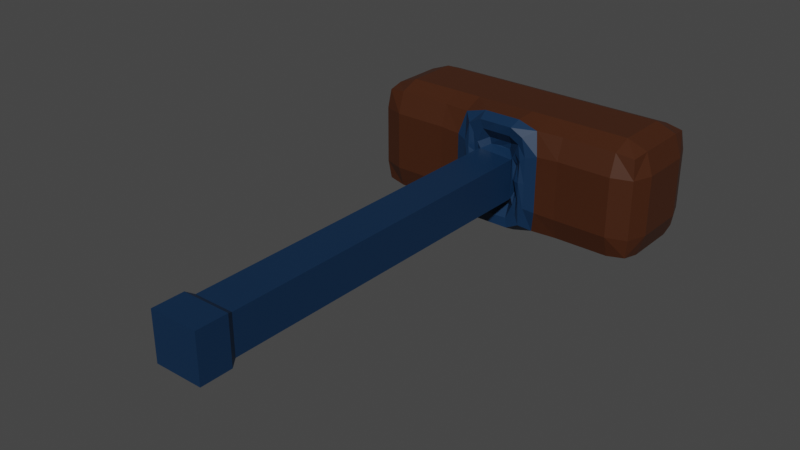 # Source: Hammer.blend  (saved by Blender 2.92.15; exported with 4.5.12 LTS)
import bpy
from mathutils import Matrix  # noqa: F401  (used for matrix-valued properties, if any)

bpy.ops.wm.read_factory_settings(use_empty=True)
scene = bpy.context.scene
scene.name = 'Scene'

# ---- materials (node trees are filled in below, after node groups)
mat_blade = bpy.data.materials.new('Blade')
mat_blade.use_transparent_shadow = False
mat_crossguard = bpy.data.materials.new('Crossguard')
mat_crossguard.use_transparent_shadow = False
mat_grip = bpy.data.materials.new('Grip')
mat_grip.use_transparent_shadow = False

# ---- material node trees
mat_blade.use_nodes = True; mat_blade.node_tree.nodes.clear()
_N = mat_blade.node_tree.nodes; _L = mat_blade.node_tree.links
n0 = _N.new('ShaderNodeBsdfPrincipled'); n0.name = 'Principled BSDF'; n0.location = (10, 300)
n0.distribution = 'GGX'
n0.subsurface_method = 'BURLEY'
n0.inputs[0].default_value = (1.0, 1.0, 1.0, 1.0)
n0.inputs[1].default_value = 1.0
n0.inputs[2].default_value = 0.1931
n0.inputs[3].default_value = 1.45
n0.inputs[13].default_value = 0.302
n0.inputs[27].default_value = (0.0, 0.0, 0.0, 1.0)
n0.inputs[28].default_value = 1.0
n1 = _N.new('ShaderNodeOutputMaterial'); n1.name = 'Material Output'; n1.location = (300, 300)
_L.new(n0.outputs[0], n1.inputs[0])
n1.is_active_output = True
mat_crossguard.use_nodes = True; mat_crossguard.node_tree.nodes.clear()
_N = mat_crossguard.node_tree.nodes; _L = mat_crossguard.node_tree.links
n0 = _N.new('ShaderNodeBsdfPrincipled'); n0.name = 'Principled BSDF'; n0.location = (10, 300)
n0.distribution = 'GGX'
n0.subsurface_method = 'BURLEY'
n0.inputs[0].default_value = (0.05497, 0.01476, 0.003505, 1.0)
n0.inputs[3].default_value = 1.45
n0.inputs[27].default_value = (0.0, 0.0, 0.0, 1.0)
n0.inputs[28].default_value = 1.0
n1 = _N.new('ShaderNodeOutputMaterial'); n1.name = 'Material Output'; n1.location = (300, 300)
_L.new(n0.outputs[0], n1.inputs[0])
n1.is_active_output = True
mat_grip.use_nodes = True; mat_grip.node_tree.nodes.clear()
_N = mat_grip.node_tree.nodes; _L = mat_grip.node_tree.links
n0 = _N.new('ShaderNodeBsdfPrincipled'); n0.name = 'Principled BSDF'; n0.location = (10, 300)
n0.distribution = 'GGX'
n0.subsurface_method = 'BURLEY'
n0.inputs[0].default_value = (0.00241, 0.02423, 0.06681, 1.0)
n0.inputs[3].default_value = 1.45
n0.inputs[27].default_value = (0.0, 0.0, 0.0, 1.0)
n0.inputs[28].default_value = 1.0
n1 = _N.new('ShaderNodeOutputMaterial'); n1.name = 'Material Output'; n1.location = (300, 300)
_L.new(n0.outputs[0], n1.inputs[0])
n1.is_active_output = True

# ---- world
world_world = bpy.data.worlds.new('World'); scene.world = world_world
world_world.use_nodes = True; world_world.node_tree.nodes.clear()
_N = world_world.node_tree.nodes; _L = world_world.node_tree.links
n0 = _N.new('ShaderNodeOutputWorld'); n0.name = 'World Output'; n0.location = (300, 300)
n1 = _N.new('ShaderNodeBackground'); n1.name = 'Background'; n1.location = (10, 300)
n1.inputs[0].default_value = (0.05088, 0.05088, 0.05088, 1.0)
_L.new(n1.outputs[0], n0.inputs[0])
n0.is_active_output = True
world_world.color = (0.05088, 0.05088, 0.05088)
world_world.use_sun_shadow = False
world_world.sun_shadow_jitter_overblur = 0.0

# ---- meshes
me_cube_002 = bpy.data.meshes.new('Cube.002')
me_cube_002.from_pydata([(-0.0186, -0.1314, 0.0186), (-0.0186, -0.1314, -0.0186), (0.0186, -0.1314, 0.0186), (0.0186, -0.1314, -0.0186), (-0.0314, 0.1571, 0.04047), (-0.0314, 0.1571, -0.04047), (0.0314, 0.1571, -0.04047), (0.0314, 0.1571, 0.04047), (-0.03251, 0.2318, 0.04047), (-0.03251, 0.2318, -0.04047), (0.03251, 0.2318, -0.04047), (0.03251, 0.2318, 0.04047), (0.1089, 0.23, -0.03846), (0.1089, 0.1607, -0.03846), (0.1089, 0.23, 0.03846), (0.1089, 0.1607, 0.03846), (-0.1089, 0.23, -0.03846), (-0.1089, 0.1607, -0.03846), (-0.1089, 0.1607, 0.03846), (-0.1089, 0.23, 0.03846), (-0.0186, -0.1558, -0.0186), (-0.0186, -0.1558, 0.0186), (0.0186, -0.1558, -0.0186), (0.0186, -0.1558, 0.0186), (0.01449, 0.1525, 0.01614), (-0.01449, 0.1525, 0.01614), (0.01449, 0.1525, -0.01614), (-0.01449, 0.1525, -0.01614), (-0.0155, -0.126, -0.0155), (-0.0155, -0.126, 0.0155), (0.0155, -0.126, -0.0155), (0.0155, -0.126, 0.0155), (0.0155, 0.1494, 0.01614), (-0.0155, 0.1494, 0.01614), (0.0155, 0.1494, -0.01614), (-0.0155, 0.1494, -0.01614), (-0.03251, 0.1954, -0.0465), (0.03251, 0.1954, -0.0465), (0.03251, 0.1954, 0.0465), (0.0, 0.158, 0.04499), (0.03552, 0.1525, -1.143e-09), (0.0, 0.158, -0.04499), (-0.03552, 0.1525, 9.264e-10), (-0.03251, 0.1954, 0.0465), (0.0, 0.2318, 0.04047), (0.03251, 0.2372, -9.343e-09), (0.0, 0.2318, -0.04047), (-0.03251, 0.2372, -7.455e-09), (0.1107, 0.1954, -0.04047), (0.1107, 0.1954, 0.04047), (0.1107, 0.1589, -1.505e-09), (0.1107, 0.2318, -8.8e-09), (0.07363, 0.1589, -0.04047), (0.07363, 0.1589, 0.04047), (0.07363, 0.2318, 0.04047), (0.07363, 0.2318, -0.04047), (-0.1107, 0.1954, -0.04047), (-0.1107, 0.1589, 2.015e-10), (-0.1107, 0.1954, 0.04047), (-0.1107, 0.2318, -7.093e-09), (-0.07363, 0.1589, 0.04047), (-0.07363, 0.1589, -0.04047), (-0.07363, 0.2318, -0.04047), (-0.07363, 0.2318, 0.04047), (0.0, 0.1582, 0.02038), (0.01684, 0.1505, 5.414e-10), (0.0, 0.1582, -0.02038), (-0.01684, 0.1505, 1.376e-09), (-0.02023, 0.1507, 0.02884), (0.02023, 0.1507, 0.02884), (0.02023, 0.1507, -0.02884), (-0.02023, 0.1507, -0.02884), (-0.02325, 0.1479, 1.119e-09), (0.0, 0.1504, -0.03357), (0.02325, 0.1479, 1.483e-10), (0.0, 0.1504, 0.03357), (0.0, 0.2372, -8.852e-09), (-0.07363, 0.2372, -7.455e-09), (-0.07363, 0.1954, 0.0465), (-0.07363, 0.1954, -0.0465), (-0.1163, 0.1954, -3.937e-09), (0.07363, 0.2372, -9.525e-09), (0.07363, 0.1954, -0.0465), (0.07363, 0.1954, 0.0465), (0.1163, 0.1954, -4.662e-09), (-0.07363, 0.1535, 9.264e-10), (0.0, 0.1954, -0.0465), (0.07363, 0.1535, -1.143e-09), (0.0, 0.1954, 0.0465), (-0.03251, 0.1744, -0.0465), (0.03251, 0.1744, -0.0465), (0.03251, 0.1744, 0.0465), (-0.015, 0.158, 0.04499), (0.03552, 0.1525, 0.0225), (0.015, 0.158, -0.04499), (-0.03552, 0.1525, -0.0225), (-0.03251, 0.2163, 0.0465), (-0.0155, 0.2318, 0.04047), (0.03251, 0.2372, 0.02325), (0.0155, 0.2318, -0.04047), (-0.03251, 0.2372, -0.02325), (0.1107, 0.1744, -0.04047), (0.1107, 0.1744, 0.04047), (0.1107, 0.1589, 0.02325), (0.1107, 0.2318, 0.02325), (0.09494, 0.1589, -0.04047), (0.05231, 0.1589, 0.04047), (0.05231, 0.2318, 0.04047), (0.09494, 0.2318, -0.04047), (-0.1107, 0.1744, -0.04047), (-0.1107, 0.1589, -0.02325), (-0.1107, 0.2163, 0.04047), (-0.1107, 0.2318, -0.02325), (-0.09494, 0.1589, 0.04047), (-0.05231, 0.1589, -0.04047), (-0.05231, 0.2318, -0.04047), (-0.09494, 0.2318, 0.04047), (-0.00842, 0.1577, 0.0198), (0.01684, 0.1546, 0.0099), (0.00842, 0.1577, -0.0198), (-0.01684, 0.1546, -0.0099), (-0.01686, 0.1516, 0.02124), (0.02361, 0.1498, 0.03541), (0.02361, 0.1498, -0.03541), (-0.02361, 0.1498, -0.03541), (-0.03251, 0.2163, -0.0465), (0.03251, 0.2163, -0.0465), (0.03251, 0.2163, 0.0465), (0.015, 0.158, 0.04499), (0.03552, 0.1525, -0.0225), (-0.015, 0.158, -0.04499), (-0.03552, 0.1525, 0.0225), (-0.03251, 0.1744, 0.0465), (0.0155, 0.2318, 0.04047), (0.03251, 0.2372, -0.02325), (-0.0155, 0.2318, -0.04047), (-0.03251, 0.2372, 0.02325), (0.1107, 0.2163, -0.04047), (0.1107, 0.2163, 0.04047), (0.1107, 0.1589, -0.02325), (0.1107, 0.2318, -0.02325), (0.05231, 0.1589, -0.04047), (0.09494, 0.1589, 0.04047), (0.09494, 0.2318, 0.04047), (0.05231, 0.2318, -0.04047), (-0.1107, 0.2163, -0.04047), (-0.1107, 0.1589, 0.02325), (-0.1107, 0.1744, 0.04047), (-0.1107, 0.2318, 0.02325), (-0.05231, 0.1589, 0.04047), (-0.09494, 0.1589, -0.04047), (-0.09494, 0.2318, -0.04047), (-0.05231, 0.2318, 0.04047), (0.00842, 0.1577, 0.0198), (0.01684, 0.1546, -0.0099), (-0.00842, 0.1577, -0.0198), (-0.01684, 0.1546, 0.0099), (-0.02361, 0.1498, 0.03541), (0.01686, 0.1516, 0.02124), (0.01686, 0.1516, -0.02124), (-0.01686, 0.1516, -0.02124), (-0.02713, 0.1498, 5.508e-10), (-0.01938, 0.1489, 1.402e-09), (-0.02325, 0.1489, -0.01668), (-0.02325, 0.1489, 0.01668), (0.0, 0.1498, -0.04069), (0.0, 0.1567, -0.02541), (0.01163, 0.1509, -0.03336), (-0.01163, 0.1509, -0.03336), (0.02713, 0.1498, -4.441e-10), (0.01938, 0.1489, 5.094e-10), (0.02325, 0.1489, 0.01668), (0.02325, 0.1489, -0.01668), (0.0, 0.1498, 0.04069), (0.0, 0.1567, 0.02541), (-0.01163, 0.1509, 0.03336), (0.01163, 0.1509, 0.03336), (-0.0155, 0.2372, -8.154e-09), (0.0155, 0.2372, -9.188e-09), (0.0, 0.2372, 0.02325), (0.0, 0.2372, -0.02325), (-0.09494, 0.2372, -7.455e-09), (-0.05231, 0.2372, -7.455e-09), (-0.07363, 0.2372, 0.02325), (-0.07363, 0.2372, -0.02325), (-0.09494, 0.1954, 0.0465), (-0.05231, 0.1954, 0.0465), (-0.07363, 0.1744, 0.0465), (-0.07363, 0.2163, 0.0465), (-0.09494, 0.1954, -0.0465), (-0.05231, 0.1954, -0.0465), (-0.07363, 0.2163, -0.0465), (-0.07363, 0.1744, -0.0465), (-0.1163, 0.1954, -0.02325), (-0.1163, 0.1954, 0.02325), (-0.1163, 0.1744, -1.868e-09), (-0.1163, 0.2163, -6.058e-09), (0.09494, 0.2372, -9.525e-09), (0.05231, 0.2372, -9.525e-09), (0.07363, 0.2372, -0.02325), (0.07363, 0.2372, 0.02325), (0.09494, 0.1954, -0.0465), (0.05231, 0.1954, -0.0465), (0.07363, 0.1744, -0.0465), (0.07363, 0.2163, -0.0465), (0.09494, 0.1954, 0.0465), (0.05231, 0.1954, 0.0465), (0.07363, 0.2163, 0.0465), (0.07363, 0.1744, 0.0465), (0.1163, 0.1954, 0.02325), (0.1163, 0.1954, -0.02325), (0.1163, 0.1744, -3.265e-09), (0.1163, 0.2163, -7.093e-09), (-0.09494, 0.1535, 9.264e-10), (-0.05231, 0.1535, 9.264e-10), (-0.07363, 0.1535, -0.02325), (-0.07363, 0.1535, 0.02325), (0.0155, 0.1954, -0.0465), (-0.0155, 0.1954, -0.0465), (0.0, 0.1744, -0.0465), (0.0, 0.2163, -0.0465), (0.09494, 0.1535, -1.143e-09), (0.05231, 0.1535, -1.143e-09), (0.07363, 0.1535, 0.02325), (0.07363, 0.1535, -0.02325), (-0.0155, 0.1954, 0.0465), (0.0155, 0.1954, 0.0465), (0.0, 0.1744, 0.0465), (0.0, 0.2163, 0.0465), (0.0155, 0.2163, 0.0465), (0.0155, 0.1744, 0.0465), (-0.0155, 0.1744, 0.0465), (0.05231, 0.1535, -0.02325), (0.05231, 0.1535, 0.02325), (0.09494, 0.1535, 0.02325), (-0.0155, 0.2163, -0.0465), (-0.0155, 0.1744, -0.0465), (0.0155, 0.1744, -0.0465), (-0.05231, 0.1535, 0.02325), (-0.05231, 0.1535, -0.02325), (-0.09494, 0.1535, -0.02325), (0.1163, 0.2163, -0.02325), (0.1163, 0.1744, -0.02325), (0.1163, 0.1744, 0.02325), (0.05231, 0.1744, 0.0465), (0.05231, 0.2163, 0.0465), (0.09494, 0.2163, 0.0465), (0.05231, 0.2163, -0.0465), (0.05231, 0.1744, -0.0465), (0.09494, 0.1744, -0.0465), (0.05231, 0.2372, 0.02325), (0.05231, 0.2372, -0.02325), (0.09494, 0.2372, -0.02325), (-0.1163, 0.2163, 0.02325), (-0.1163, 0.1744, 0.02325), (-0.1163, 0.1744, -0.02325), (-0.05231, 0.1744, -0.0465), (-0.05231, 0.2163, -0.0465), (-0.09494, 0.2163, -0.0465), (-0.05231, 0.2163, 0.0465), (-0.05231, 0.1744, 0.0465), (-0.09494, 0.1744, 0.0465), (-0.05231, 0.2372, -0.02325), (-0.05231, 0.2372, 0.02325), (-0.09494, 0.2372, 0.02325), (0.0155, 0.2372, -0.02325), (0.0155, 0.2372, 0.02325), (-0.0155, 0.2372, 0.02325), (0.009688, 0.1575, 0.02491), (-0.009688, 0.1575, 0.02491), (-0.01356, 0.1498, 0.04069), (0.01938, 0.1524, -0.01245), (0.01938, 0.1524, 0.01245), (0.02713, 0.1498, 0.02034), (-0.009688, 0.1575, -0.02491), (0.009688, 0.1575, -0.02491), (0.01356, 0.1498, -0.04069), (-0.01938, 0.1524, 0.01245), (-0.01938, 0.1524, -0.01245), (-0.02713, 0.1498, -0.02034), (-0.02713, 0.1498, 0.02034), (-0.01356, 0.1498, -0.04069), (0.02713, 0.1498, -0.02034), (0.01356, 0.1498, 0.04069), (-0.0155, 0.2372, -0.02325), (-0.09494, 0.2372, -0.02325), (-0.09494, 0.2163, 0.0465), (-0.09494, 0.1744, -0.0465), (-0.1163, 0.2163, -0.02325), (0.09494, 0.2372, 0.02325), (0.09494, 0.2163, -0.0465), (0.09494, 0.1744, 0.0465), (0.1163, 0.2163, 0.02325), (-0.09494, 0.1535, 0.02325), (0.0155, 0.2163, -0.0465), (0.09494, 0.1535, -0.02325), (-0.0155, 0.2163, 0.0465)], [], [(20, 22, 23, 21), (31, 32, 33, 29), (30, 34, 32, 31), (28, 35, 34, 30), (29, 33, 35, 28), (296, 97, 8, 96), (295, 105, 13, 139), (294, 99, 10, 126), (293, 113, 18, 146), (292, 104, 14, 138), (291, 142, 15, 102), (290, 108, 12, 137), (289, 143, 14, 104), (288, 112, 16, 145), (287, 150, 17, 109), (286, 116, 19, 111), (285, 151, 16, 112), (284, 135, 9, 100), (0, 1, 20, 21), (1, 3, 22, 20), (3, 2, 23, 22), (2, 0, 21, 23), (283, 122, 7, 128), (282, 123, 6, 129), (281, 124, 5, 130), (280, 157, 4, 131), (29, 28, 1, 0), (28, 30, 3, 1), (30, 31, 2, 3), (31, 29, 0, 2), (33, 32, 24, 153, 64, 117, 25), (32, 34, 26, 154, 65, 118, 24), (34, 35, 27, 155, 66, 119, 26), (35, 33, 25, 156, 67, 120, 27), (279, 161, 42, 95), (278, 162, 72, 163), (277, 121, 68, 164), (276, 165, 41, 94), (275, 166, 73, 167), (274, 160, 71, 168), (273, 169, 40, 93), (272, 170, 74, 171), (271, 159, 70, 172), (270, 173, 39, 92), (269, 174, 75, 175), (268, 158, 69, 176), (267, 177, 47, 136), (266, 178, 76, 179), (265, 99, 46, 180), (264, 181, 59, 148), (263, 182, 77, 183), (262, 115, 62, 184), (261, 185, 58, 147), (260, 186, 78, 187), (259, 152, 63, 188), (258, 189, 56, 145), (257, 190, 79, 191), (256, 114, 61, 192), (255, 193, 56, 109), (254, 194, 80, 195), (253, 148, 59, 196), (252, 197, 51, 140), (251, 198, 81, 199), (250, 107, 54, 200), (249, 201, 48, 101), (248, 202, 82, 203), (247, 144, 55, 204), (246, 205, 49, 138), (245, 206, 83, 207), (244, 106, 53, 208), (243, 209, 49, 102), (242, 210, 84, 211), (241, 140, 51, 212), (240, 213, 57, 110), (239, 214, 85, 215), (238, 149, 60, 216), (237, 217, 37, 90), (236, 218, 86, 219), (235, 135, 46, 220), (234, 221, 50, 103), (233, 222, 87, 223), (232, 141, 52, 224), (231, 225, 43, 132), (230, 226, 88, 227), (229, 133, 44, 228), (226, 229, 228, 88), (38, 127, 229, 226), (127, 11, 133, 229), (128, 230, 227, 39), (7, 91, 230, 128), (91, 38, 226, 230), (92, 231, 132, 4), (39, 227, 231, 92), (227, 88, 225, 231), (222, 232, 224, 87), (40, 129, 232, 222), (129, 6, 141, 232), (106, 233, 223, 53), (7, 93, 233, 106), (93, 40, 222, 233), (142, 234, 103, 15), (53, 223, 234, 142), (223, 87, 221, 234), (218, 235, 220, 86), (36, 125, 235, 218), (125, 9, 135, 235), (130, 236, 219, 41), (5, 89, 236, 130), (89, 36, 218, 236), (94, 237, 90, 6), (41, 219, 237, 94), (219, 86, 217, 237), (214, 238, 216, 85), (42, 131, 238, 214), (131, 4, 149, 238), (114, 239, 215, 61), (5, 95, 239, 114), (95, 42, 214, 239), (150, 240, 110, 17), (61, 215, 240, 150), (215, 85, 213, 240), (210, 241, 212, 84), (48, 137, 241, 210), (137, 12, 140, 241), (139, 242, 211, 50), (13, 101, 242, 139), (101, 48, 210, 242), (103, 243, 102, 15), (50, 211, 243, 103), (211, 84, 209, 243), (206, 244, 208, 83), (38, 91, 244, 206), (91, 7, 106, 244), (107, 245, 207, 54), (11, 127, 245, 107), (127, 38, 206, 245), (143, 246, 138, 14), (54, 207, 246, 143), (207, 83, 205, 246), (202, 247, 204, 82), (37, 126, 247, 202), (126, 10, 144, 247), (141, 248, 203, 52), (6, 90, 248, 141), (90, 37, 202, 248), (105, 249, 101, 13), (52, 203, 249, 105), (203, 82, 201, 249), (198, 250, 200, 81), (45, 98, 250, 198), (98, 11, 107, 250), (144, 251, 199, 55), (10, 134, 251, 144), (134, 45, 198, 251), (108, 252, 140, 12), (55, 199, 252, 108), (199, 81, 197, 252), (194, 253, 196, 80), (58, 111, 253, 194), (111, 19, 148, 253), (146, 254, 195, 57), (18, 147, 254, 146), (147, 58, 194, 254), (110, 255, 109, 17), (57, 195, 255, 110), (195, 80, 193, 255), (190, 256, 192, 79), (36, 89, 256, 190), (89, 5, 114, 256), (115, 257, 191, 62), (9, 125, 257, 115), (125, 36, 190, 257), (151, 258, 145, 16), (62, 191, 258, 151), (191, 79, 189, 258), (186, 259, 188, 78), (43, 96, 259, 186), (96, 8, 152, 259), (149, 260, 187, 60), (4, 132, 260, 149), (132, 43, 186, 260), (113, 261, 147, 18), (60, 187, 261, 113), (187, 78, 185, 261), (182, 262, 184, 77), (47, 100, 262, 182), (100, 9, 115, 262), (152, 263, 183, 63), (8, 136, 263, 152), (136, 47, 182, 263), (116, 264, 148, 19), (63, 183, 264, 116), (183, 77, 181, 264), (178, 265, 180, 76), (45, 134, 265, 178), (134, 10, 99, 265), (133, 266, 179, 44), (11, 98, 266, 133), (98, 45, 178, 266), (97, 267, 136, 8), (44, 179, 267, 97), (179, 76, 177, 267), (174, 268, 176, 75), (64, 153, 268, 174), (153, 24, 158, 268), (121, 269, 175, 68), (25, 117, 269, 121), (117, 64, 174, 269), (157, 270, 92, 4), (68, 175, 270, 157), (175, 75, 173, 270), (170, 271, 172, 74), (65, 154, 271, 170), (154, 26, 159, 271), (158, 272, 171, 69), (24, 118, 272, 158), (118, 65, 170, 272), (122, 273, 93, 7), (69, 171, 273, 122), (171, 74, 169, 273), (166, 274, 168, 73), (66, 155, 274, 166), (155, 27, 160, 274), (159, 275, 167, 70), (26, 119, 275, 159), (119, 66, 166, 275), (123, 276, 94, 6), (70, 167, 276, 123), (167, 73, 165, 276), (162, 277, 164, 72), (67, 156, 277, 162), (156, 25, 121, 277), (160, 278, 163, 71), (27, 120, 278, 160), (120, 67, 162, 278), (124, 279, 95, 5), (71, 163, 279, 124), (163, 72, 161, 279), (161, 280, 131, 42), (72, 164, 280, 161), (164, 68, 157, 280), (165, 281, 130, 41), (73, 168, 281, 165), (168, 71, 124, 281), (169, 282, 129, 40), (74, 172, 282, 169), (172, 70, 123, 282), (173, 283, 128, 39), (75, 176, 283, 173), (176, 69, 122, 283), (177, 284, 100, 47), (76, 180, 284, 177), (180, 46, 135, 284), (181, 285, 112, 59), (77, 184, 285, 181), (184, 62, 151, 285), (185, 286, 111, 58), (78, 188, 286, 185), (188, 63, 116, 286), (189, 287, 109, 56), (79, 192, 287, 189), (192, 61, 150, 287), (193, 288, 145, 56), (80, 196, 288, 193), (196, 59, 112, 288), (197, 289, 104, 51), (81, 200, 289, 197), (200, 54, 143, 289), (201, 290, 137, 48), (82, 204, 290, 201), (204, 55, 108, 290), (205, 291, 102, 49), (83, 208, 291, 205), (208, 53, 142, 291), (209, 292, 138, 49), (84, 212, 292, 209), (212, 51, 104, 292), (213, 293, 146, 57), (85, 216, 293, 213), (216, 60, 113, 293), (217, 294, 126, 37), (86, 220, 294, 217), (220, 46, 99, 294), (221, 295, 139, 50), (87, 224, 295, 221), (224, 52, 105, 295), (225, 296, 96, 43), (88, 228, 296, 225), (228, 44, 97, 296)])
me_cube_002.polygons.foreach_set('material_index', [2, 2, 2, 2, 2, 1, 1, 1, 1, 1, 1, 1, 1, 1, 1, 1, 1, 1, 2, 2, 2, 2, 2, 2, 2, 2, 2, 2, 2, 2, 2, 2, 2, 2, 2, 2, 2, 2, 2, 2, 2, 2, 2, 2, 2, 2, 1, 1, 1, 1, 1, 1, 1, 1, 1, 1, 1, 1, 1, 1, 1, 1, 1, 1, 1, 1, 1, 1, 1, 1, 1, 1, 1, 1, 1, 1, 1, 1, 1, 1, 1, 1, 1, 1, 1, 1, 1, 1, 1, 1, 1, 1, 1, 1, 1, 1, 1, 1, 1, 1, 1, 1, 1, 1, 1, 1, 1, 1, 1, 1, 1, 1, 1, 1, 1, 1, 1, 1, 1, 1, 1, 1, 1, 1, 1, 1, 1, 1, 1, 1, 1, 1, 1, 1, 1, 1, 1, 1, 1, 1, 1, 1, 1, 1, 1, 1, 1, 1, 1, 1, 1, 1, 1, 1, 1, 1, 1, 1, 1, 1, 1, 1, 1, 1, 1, 1, 1, 1, 1, 1, 1, 1, 1, 1, 1, 1, 1, 1, 1, 1, 1, 1, 1, 1, 1, 1, 1, 1, 1, 1, 1, 1, 1, 1, 1, 1, 1, 1, 1, 1, 1, 1, 2, 2, 2, 2, 2, 2, 2, 2, 2, 2, 2, 2, 2, 2, 2, 2, 2, 2, 2, 2, 2, 2, 2, 2, 2, 2, 2, 2, 2, 2, 2, 2, 2, 2, 2, 2, 2, 2, 2, 2, 2, 2, 2, 2, 2, 2, 2, 2, 1, 1, 1, 1, 1, 1, 1, 1, 1, 1, 1, 1, 1, 1, 1, 1, 1, 1, 1, 1, 1, 1, 1, 1, 1, 1, 1, 1, 1, 1, 1, 1, 1, 1, 1, 1, 1, 1, 1])
_uv = me_cube_002.uv_layers.new(name='UVMap')
_uv.uv.foreach_set('vector', [0.4097, 0.3891, 0.478, 0.3891, 0.478, 0.4574, 0.4097, 0.4574, 0.2048, 0.01831, 0.2048, 0.323, 0.1366, 0.323, 0.1366, 0.01831, 0.1366, 0.4074, 0.1366, 0.711, 0.06828, 0.711, 0.06828, 0.4074, 0.5462, 0.01831, 0.5462, 0.323, 0.478, 0.323, 0.478, 0.01831, 0.06828, 0.4074, 0.06828, 0.711, 1.499e-09, 0.711, 2.644e-08, 0.4074, 0.1536, 0.3772, 0.1536, 0.3891, 0.1366, 0.3891, 0.1366, 0.3772, 0.3926, 0.4915, 0.4097, 0.4915, 0.4097, 0.5257, 0.3926, 0.5257, 0.495, 0.3772, 0.495, 0.3891, 0.478, 0.3891, 0.478, 0.3772, 0.2219, 0.4233, 0.2048, 0.4233, 0.2048, 0.3891, 0.2219, 0.3891, 0.4216, 0.4745, 0.4097, 0.4745, 0.4097, 0.4574, 0.4216, 0.4574, 0.3073, 0.3533, 0.3073, 0.3413, 0.3414, 0.3413, 0.3414, 0.3533, 0.3755, 0.3772, 0.3755, 0.3891, 0.3414, 0.3891, 0.3414, 0.3772, 0.2902, 0.4233, 0.2731, 0.4233, 0.2731, 0.3891, 0.2902, 0.3891, 0.4899, 0.4062, 0.478, 0.4062, 0.478, 0.3891, 0.4899, 0.3891, 0.6487, 0.3533, 0.6487, 0.3413, 0.6828, 0.3413, 0.6828, 0.3533, 0.03414, 0.3772, 0.03414, 0.3891, 0.0, 0.3891, 0.0, 0.3772, 0.1878, 0.4915, 0.2048, 0.4915, 0.2048, 0.5257, 0.1878, 0.5257, 0.414, 0.4233, 0.495, 0.4233, 0.5462, 0.3891, 0.4438, 0.3891, 0.06828, 0.4001, 2.704e-08, 0.4001, 2.794e-08, 0.3891, 0.06828, 0.3891, 0.5462, 0.01098, 0.478, 0.01098, 0.478, 0.0, 0.5462, 0.0, 0.1366, 0.4001, 0.06828, 0.4001, 0.06828, 0.3891, 0.1366, 0.3891, 0.2048, 0.01098, 0.1366, 0.01098, 0.1366, 0.0, 0.2048, 0.0, 0.1878, 0.3386, 0.2048, 0.3386, 0.2048, 0.3413, 0.1878, 0.3413, 0.1195, 0.7265, 0.1366, 0.7265, 0.1366, 0.7292, 0.1195, 0.7292, 0.5292, 0.3386, 0.5462, 0.3386, 0.5462, 0.3413, 0.5292, 0.3413, 0.05121, 0.7265, 0.06828, 0.7265, 0.06828, 0.7292, 0.05121, 0.7292, 0.06828, 0.4074, 2.644e-08, 0.4074, 2.704e-08, 0.4001, 0.06828, 0.4001, 0.5462, 0.01831, 0.478, 0.01831, 0.478, 0.01098, 0.5462, 0.01098, 0.1366, 0.4074, 0.06828, 0.4074, 0.06828, 0.4001, 0.1366, 0.4001, 0.2048, 0.01831, 0.1366, 0.01831, 0.1366, 0.01098, 0.2048, 0.01098, 0.1366, 0.323, 0.2048, 0.323, 0.2048, 0.3304, 0.1878, 0.3304, 0.1707, 0.3304, 0.1536, 0.3304, 0.1366, 0.3304, 0.06828, 0.711, 0.1366, 0.711, 0.1366, 0.7183, 0.1195, 0.7183, 0.1024, 0.7183, 0.08535, 0.7183, 0.06828, 0.7183, 0.478, 0.323, 0.5462, 0.323, 0.5462, 0.3304, 0.5292, 0.3304, 0.5121, 0.3304, 0.495, 0.3304, 0.478, 0.3304, 1.499e-09, 0.711, 0.06828, 0.711, 0.06828, 0.7183, 0.05121, 0.7183, 0.03414, 0.7183, 0.01707, 0.7183, 8.989e-10, 0.7183, 0.01707, 0.7265, 0.03414, 0.7265, 0.03414, 0.7292, 0.01707, 0.7292, 0.01707, 0.721, 0.03414, 0.721, 0.03414, 0.7238, 0.01707, 0.7238, 0.05121, 0.721, 0.06828, 0.721, 0.06828, 0.7238, 0.05121, 0.7238, 0.495, 0.3386, 0.5121, 0.3386, 0.5121, 0.3413, 0.495, 0.3413, 0.495, 0.3331, 0.5121, 0.3331, 0.5121, 0.3358, 0.495, 0.3358, 0.5292, 0.3331, 0.5462, 0.3331, 0.5462, 0.3358, 0.5292, 0.3358, 0.08535, 0.7265, 0.1024, 0.7265, 0.1024, 0.7292, 0.08535, 0.7292, 0.08535, 0.721, 0.1024, 0.721, 0.1024, 0.7238, 0.08535, 0.7238, 0.1195, 0.721, 0.1366, 0.721, 0.1366, 0.7238, 0.1195, 0.7238, 0.1536, 0.3386, 0.1707, 0.3386, 0.1707, 0.3413, 0.1536, 0.3413, 0.1536, 0.3331, 0.1707, 0.3331, 0.1707, 0.3358, 0.1536, 0.3358, 0.1878, 0.3331, 0.2048, 0.3331, 0.2048, 0.3358, 0.1878, 0.3358, 0.2518, 0.4233, 0.3329, 0.4233, 0.3414, 0.3891, 0.239, 0.3891, 0.2774, 0.4915, 0.3158, 0.4915, 0.3243, 0.4574, 0.2646, 0.4574, 0.3542, 0.4915, 0.3926, 0.4915, 0.4438, 0.4574, 0.3841, 0.4574, 0.1536, 0.4915, 0.1707, 0.4915, 0.1707, 0.5257, 0.1536, 0.5257, 0.1536, 0.4233, 0.1707, 0.4233, 0.1707, 0.4574, 0.1536, 0.4574, 0.1878, 0.4233, 0.2048, 0.4233, 0.2048, 0.4574, 0.1878, 0.4574, 0.03414, 0.3533, 0.03414, 0.3652, 0.0, 0.3652, 0.0, 0.3533, 0.1024, 0.3533, 0.1024, 0.3652, 0.06828, 0.3652, 0.06828, 0.3533, 0.1024, 0.3772, 0.1024, 0.3891, 0.06828, 0.3891, 0.06828, 0.3772, 0.6487, 0.3772, 0.6487, 0.3652, 0.6828, 0.3652, 0.6828, 0.3772, 0.5804, 0.3772, 0.5804, 0.3652, 0.6145, 0.3652, 0.6145, 0.3772, 0.5804, 0.3533, 0.5804, 0.3413, 0.6145, 0.3413, 0.6145, 0.3533, 0.5137, 0.4062, 0.5018, 0.4062, 0.5018, 0.3891, 0.5137, 0.3891, 0.5137, 0.4403, 0.5018, 0.4403, 0.5018, 0.4233, 0.5137, 0.4233, 0.4899, 0.4403, 0.478, 0.4403, 0.478, 0.4233, 0.4899, 0.4233, 0.3243, 0.4233, 0.3073, 0.4233, 0.3073, 0.3891, 0.3243, 0.3891, 0.3243, 0.4915, 0.3073, 0.4915, 0.3073, 0.4574, 0.3243, 0.4574, 0.2902, 0.4915, 0.2731, 0.4915, 0.2731, 0.4574, 0.2902, 0.4574, 0.3755, 0.3533, 0.3755, 0.3652, 0.3414, 0.3652, 0.3414, 0.3533, 0.4438, 0.3533, 0.4438, 0.3652, 0.4097, 0.3652, 0.4097, 0.3533, 0.4438, 0.3772, 0.4438, 0.3891, 0.4097, 0.3891, 0.4097, 0.3772, 0.3073, 0.3772, 0.3073, 0.3652, 0.3414, 0.3652, 0.3414, 0.3772, 0.239, 0.3772, 0.239, 0.3652, 0.2731, 0.3652, 0.2731, 0.3772, 0.239, 0.3533, 0.239, 0.3413, 0.2731, 0.3413, 0.2731, 0.3533, 0.4454, 0.4745, 0.4335, 0.4745, 0.4335, 0.4574, 0.4454, 0.4574, 0.4454, 0.5086, 0.4335, 0.5086, 0.4335, 0.4915, 0.4454, 0.4915, 0.4216, 0.5086, 0.4097, 0.5086, 0.4097, 0.4915, 0.4216, 0.4915, 0.2561, 0.4233, 0.239, 0.4233, 0.239, 0.3891, 0.2561, 0.3891, 0.2561, 0.4915, 0.239, 0.4915, 0.239, 0.4574, 0.2561, 0.4574, 0.2219, 0.4915, 0.2048, 0.4915, 0.2048, 0.4574, 0.2219, 0.4574, 0.495, 0.3533, 0.495, 0.3652, 0.478, 0.3652, 0.478, 0.3533, 0.5292, 0.3533, 0.5292, 0.3652, 0.5121, 0.3652, 0.5121, 0.3533, 0.5292, 0.3772, 0.5292, 0.3891, 0.5121, 0.3891, 0.5121, 0.3772, 0.3585, 0.4915, 0.3755, 0.4915, 0.3755, 0.5257, 0.3585, 0.5257, 0.3585, 0.4233, 0.3755, 0.4233, 0.3755, 0.4574, 0.3585, 0.4574, 0.3926, 0.4233, 0.4097, 0.4233, 0.4097, 0.4574, 0.3926, 0.4574, 0.1536, 0.3533, 0.1536, 0.3652, 0.1366, 0.3652, 0.1366, 0.3533, 0.1878, 0.3533, 0.1878, 0.3652, 0.1707, 0.3652, 0.1707, 0.3533, 0.1878, 0.3772, 0.1878, 0.3891, 0.1707, 0.3891, 0.1707, 0.3772, 0.1878, 0.3652, 0.1878, 0.3772, 0.1707, 0.3772, 0.1707, 0.3652, 0.2048, 0.3652, 0.2048, 0.3772, 0.1878, 0.3772, 0.1878, 0.3652, 0.2048, 0.3772, 0.2048, 0.3891, 0.1878, 0.3891, 0.1878, 0.3772, 0.1878, 0.3413, 0.1878, 0.3533, 0.1707, 0.3533, 0.1707, 0.3413, 0.2048, 0.3413, 0.2048, 0.3533, 0.1878, 0.3533, 0.1878, 0.3413, 0.2048, 0.3533, 0.2048, 0.3652, 0.1878, 0.3652, 0.1878, 0.3533, 0.1536, 0.3413, 0.1536, 0.3533, 0.1366, 0.3533, 0.1366, 0.3413, 0.1707, 0.3413, 0.1707, 0.3533, 0.1536, 0.3533, 0.1536, 0.3413, 0.1707, 0.3533, 0.1707, 0.3652, 0.1536, 0.3652, 0.1536, 0.3533, 0.3755, 0.4233, 0.3926, 0.4233, 0.3926, 0.4574, 0.3755, 0.4574, 0.3755, 0.3891, 0.3926, 0.3891, 0.3926, 0.4233, 0.3755, 0.4233, 0.3926, 0.3891, 0.4097, 0.3891, 0.4097, 0.4233, 0.3926, 0.4233, 0.3414, 0.4233, 0.3585, 0.4233, 0.3585, 0.4574, 0.3414, 0.4574, 0.3414, 0.3891, 0.3585, 0.3891, 0.3585, 0.4233, 0.3414, 0.4233, 0.3585, 0.3891, 0.3755, 0.3891, 0.3755, 0.4233, 0.3585, 0.4233, 0.3414, 0.4915, 0.3585, 0.4915, 0.3585, 0.5257, 0.3414, 0.5257, 0.3414, 0.4574, 0.3585, 0.4574, 0.3585, 0.4915, 0.3414, 0.4915, 0.3585, 0.4574, 0.3755, 0.4574, 0.3755, 0.4915, 0.3585, 0.4915, 0.5292, 0.3652, 0.5292, 0.3772, 0.5121, 0.3772, 0.5121, 0.3652, 0.5462, 0.3652, 0.5462, 0.3772, 0.5292, 0.3772, 0.5292, 0.3652, 0.5462, 0.3772, 0.5462, 0.3891, 0.5292, 0.3891, 0.5292, 0.3772, 0.5292, 0.3413, 0.5292, 0.3533, 0.5121, 0.3533, 0.5121, 0.3413, 0.5462, 0.3413, 0.5462, 0.3533, 0.5292, 0.3533, 0.5292, 0.3413, 0.5462, 0.3533, 0.5462, 0.3652, 0.5292, 0.3652, 0.5292, 0.3533, 0.495, 0.3413, 0.495, 0.3533, 0.478, 0.3533, 0.478, 0.3413, 0.5121, 0.3413, 0.5121, 0.3533, 0.495, 0.3533, 0.495, 0.3413, 0.5121, 0.3533, 0.5121, 0.3652, 0.495, 0.3652, 0.495, 0.3533, 0.239, 0.4915, 0.2219, 0.4915, 0.2219, 0.4574, 0.239, 0.4574, 0.239, 0.5257, 0.2219, 0.5257, 0.2219, 0.4915, 0.239, 0.4915, 0.2219, 0.5257, 0.2048, 0.5257, 0.2048, 0.4915, 0.2219, 0.4915, 0.2731, 0.4915, 0.2561, 0.4915, 0.2561, 0.4574, 0.2731, 0.4574, 0.2731, 0.5257, 0.2561, 0.5257, 0.2561, 0.4915, 0.2731, 0.4915, 0.2561, 0.5257, 0.239, 0.5257, 0.239, 0.4915, 0.2561, 0.4915, 0.2731, 0.4233, 0.2561, 0.4233, 0.2561, 0.3891, 0.2731, 0.3891, 0.2731, 0.4574, 0.2561, 0.4574, 0.2561, 0.4233, 0.2731, 0.4233, 0.2561, 0.4574, 0.239, 0.4574, 0.239, 0.4233, 0.2561, 0.4233, 0.4335, 0.5086, 0.4216, 0.5086, 0.4216, 0.4915, 0.4335, 0.4915, 0.4335, 0.5257, 0.4216, 0.5257, 0.4216, 0.5086, 0.4335, 0.5086, 0.4216, 0.5257, 0.4097, 0.5257, 0.4097, 0.5086, 0.4216, 0.5086, 0.4573, 0.5086, 0.4454, 0.5086, 0.4454, 0.4915, 0.4573, 0.4915, 0.4573, 0.5257, 0.4454, 0.5257, 0.4454, 0.5086, 0.4573, 0.5086, 0.4454, 0.5257, 0.4335, 0.5257, 0.4335, 0.5086, 0.4454, 0.5086, 0.4573, 0.4745, 0.4454, 0.4745, 0.4454, 0.4574, 0.4573, 0.4574, 0.4573, 0.4915, 0.4454, 0.4915, 0.4454, 0.4745, 0.4573, 0.4745, 0.4454, 0.4915, 0.4335, 0.4915, 0.4335, 0.4745, 0.4454, 0.4745, 0.239, 0.3652, 0.239, 0.3533, 0.2731, 0.3533, 0.2731, 0.3652, 0.2048, 0.3652, 0.2048, 0.3533, 0.239, 0.3533, 0.239, 0.3652, 0.2048, 0.3533, 0.2048, 0.3413, 0.239, 0.3413, 0.239, 0.3533, 0.239, 0.3891, 0.239, 0.3772, 0.2731, 0.3772, 0.2731, 0.3891, 0.2048, 0.3891, 0.2048, 0.3772, 0.239, 0.3772, 0.239, 0.3891, 0.2048, 0.3772, 0.2048, 0.3652, 0.239, 0.3652, 0.239, 0.3772, 0.3073, 0.3891, 0.3073, 0.3772, 0.3414, 0.3772, 0.3414, 0.3891, 0.2731, 0.3891, 0.2731, 0.3772, 0.3073, 0.3772, 0.3073, 0.3891, 0.2731, 0.3772, 0.2731, 0.3652, 0.3073, 0.3652, 0.3073, 0.3772, 0.4438, 0.3652, 0.4438, 0.3772, 0.4097, 0.3772, 0.4097, 0.3652, 0.478, 0.3652, 0.478, 0.3772, 0.4438, 0.3772, 0.4438, 0.3652, 0.478, 0.3772, 0.478, 0.3891, 0.4438, 0.3891, 0.4438, 0.3772, 0.4438, 0.3413, 0.4438, 0.3533, 0.4097, 0.3533, 0.4097, 0.3413, 0.478, 0.3413, 0.478, 0.3533, 0.4438, 0.3533, 0.4438, 0.3413, 0.478, 0.3533, 0.478, 0.3652, 0.4438, 0.3652, 0.4438, 0.3533, 0.3755, 0.3413, 0.3755, 0.3533, 0.3414, 0.3533, 0.3414, 0.3413, 0.4097, 0.3413, 0.4097, 0.3533, 0.3755, 0.3533, 0.3755, 0.3413, 0.4097, 0.3533, 0.4097, 0.3652, 0.3755, 0.3652, 0.3755, 0.3533, 0.3073, 0.4915, 0.2902, 0.4915, 0.2902, 0.4574, 0.3073, 0.4574, 0.3073, 0.5257, 0.2902, 0.5257, 0.2902, 0.4915, 0.3073, 0.4915, 0.2902, 0.5257, 0.2731, 0.5257, 0.2731, 0.4915, 0.2902, 0.4915, 0.3414, 0.4915, 0.3243, 0.4915, 0.3243, 0.4574, 0.3414, 0.4574, 0.3414, 0.5257, 0.3243, 0.5257, 0.3243, 0.4915, 0.3414, 0.4915, 0.3243, 0.5257, 0.3073, 0.5257, 0.3073, 0.4915, 0.3243, 0.4915, 0.3414, 0.4233, 0.3243, 0.4233, 0.3243, 0.3891, 0.3414, 0.3891, 0.3414, 0.4574, 0.3243, 0.4574, 0.3243, 0.4233, 0.3414, 0.4233, 0.3243, 0.4574, 0.3073, 0.4574, 0.3073, 0.4233, 0.3243, 0.4233, 0.5018, 0.4403, 0.4899, 0.4403, 0.4899, 0.4233, 0.5018, 0.4233, 0.5018, 0.4574, 0.4899, 0.4574, 0.4899, 0.4403, 0.5018, 0.4403, 0.4899, 0.4574, 0.478, 0.4574, 0.478, 0.4403, 0.4899, 0.4403, 0.5256, 0.4403, 0.5137, 0.4403, 0.5137, 0.4233, 0.5256, 0.4233, 0.5256, 0.4574, 0.5137, 0.4574, 0.5137, 0.4403, 0.5256, 0.4403, 0.5137, 0.4574, 0.5018, 0.4574, 0.5018, 0.4403, 0.5137, 0.4403, 0.5256, 0.4062, 0.5137, 0.4062, 0.5137, 0.3891, 0.5256, 0.3891, 0.5256, 0.4233, 0.5137, 0.4233, 0.5137, 0.4062, 0.5256, 0.4062, 0.5137, 0.4233, 0.5018, 0.4233, 0.5018, 0.4062, 0.5137, 0.4062, 0.5804, 0.3652, 0.5804, 0.3533, 0.6145, 0.3533, 0.6145, 0.3652, 0.5462, 0.3652, 0.5462, 0.3533, 0.5804, 0.3533, 0.5804, 0.3652, 0.5462, 0.3533, 0.5462, 0.3413, 0.5804, 0.3413, 0.5804, 0.3533, 0.5804, 0.3891, 0.5804, 0.3772, 0.6145, 0.3772, 0.6145, 0.3891, 0.5462, 0.3891, 0.5462, 0.3772, 0.5804, 0.3772, 0.5804, 0.3891, 0.5462, 0.3772, 0.5462, 0.3652, 0.5804, 0.3652, 0.5804, 0.3772, 0.6487, 0.3891, 0.6487, 0.3772, 0.6828, 0.3772, 0.6828, 0.3891, 0.6145, 0.3891, 0.6145, 0.3772, 0.6487, 0.3772, 0.6487, 0.3891, 0.6145, 0.3772, 0.6145, 0.3652, 0.6487, 0.3652, 0.6487, 0.3772, 0.1024, 0.3652, 0.1024, 0.3772, 0.06828, 0.3772, 0.06828, 0.3652, 0.1366, 0.3652, 0.1366, 0.3772, 0.1024, 0.3772, 0.1024, 0.3652, 0.1366, 0.3772, 0.1366, 0.3891, 0.1024, 0.3891, 0.1024, 0.3772, 0.1024, 0.3413, 0.1024, 0.3533, 0.06828, 0.3533, 0.06828, 0.3413, 0.1366, 0.3413, 0.1366, 0.3533, 0.1024, 0.3533, 0.1024, 0.3413, 0.1366, 0.3533, 0.1366, 0.3652, 0.1024, 0.3652, 0.1024, 0.3533, 0.03414, 0.3413, 0.03414, 0.3533, 0.0, 0.3533, 0.0, 0.3413, 0.06828, 0.3413, 0.06828, 0.3533, 0.03414, 0.3533, 0.03414, 0.3413, 0.06828, 0.3533, 0.06828, 0.3652, 0.03414, 0.3652, 0.03414, 0.3533, 0.1707, 0.4233, 0.1878, 0.4233, 0.1878, 0.4574, 0.1707, 0.4574, 0.1707, 0.3891, 0.1878, 0.3891, 0.1878, 0.4233, 0.1707, 0.4233, 0.1878, 0.3891, 0.2048, 0.3891, 0.2048, 0.4233, 0.1878, 0.4233, 0.1366, 0.4233, 0.1536, 0.4233, 0.1536, 0.4574, 0.1366, 0.4574, 0.1366, 0.3891, 0.1536, 0.3891, 0.1536, 0.4233, 0.1366, 0.4233, 0.1536, 0.3891, 0.1707, 0.3891, 0.1707, 0.4233, 0.1536, 0.4233, 0.1366, 0.4915, 0.1536, 0.4915, 0.1536, 0.5257, 0.1366, 0.5257, 0.1366, 0.4574, 0.1536, 0.4574, 0.1536, 0.4915, 0.1366, 0.4915, 0.1536, 0.4574, 0.1707, 0.4574, 0.1707, 0.4915, 0.1536, 0.4915, 0.3158, 0.4915, 0.3542, 0.4915, 0.3841, 0.4574, 0.3243, 0.4574, 0.3073, 0.5257, 0.3243, 0.5257, 0.3542, 0.4915, 0.3158, 0.4915, 0.3243, 0.5257, 0.3414, 0.5257, 0.3926, 0.4915, 0.3542, 0.4915, 0.239, 0.4915, 0.2774, 0.4915, 0.2646, 0.4574, 0.2048, 0.4574, 0.2731, 0.5257, 0.2902, 0.5257, 0.2774, 0.4915, 0.239, 0.4915, 0.2902, 0.5257, 0.3073, 0.5257, 0.3158, 0.4915, 0.2774, 0.4915, 0.1707, 0.4233, 0.2518, 0.4233, 0.239, 0.3891, 0.1366, 0.3891, 0.2048, 0.4574, 0.2646, 0.4574, 0.2518, 0.4233, 0.1707, 0.4233, 0.2646, 0.4574, 0.3243, 0.4574, 0.3329, 0.4233, 0.2518, 0.4233, 0.1707, 0.3331, 0.1878, 0.3331, 0.1878, 0.3358, 0.1707, 0.3358, 0.1707, 0.3304, 0.1878, 0.3304, 0.1878, 0.3331, 0.1707, 0.3331, 0.1878, 0.3304, 0.2048, 0.3304, 0.2048, 0.3331, 0.1878, 0.3331, 0.1366, 0.3331, 0.1536, 0.3331, 0.1536, 0.3358, 0.1366, 0.3358, 0.1366, 0.3304, 0.1536, 0.3304, 0.1536, 0.3331, 0.1366, 0.3331, 0.1536, 0.3304, 0.1707, 0.3304, 0.1707, 0.3331, 0.1536, 0.3331, 0.1366, 0.3386, 0.1536, 0.3386, 0.1536, 0.3413, 0.1366, 0.3413, 0.1366, 0.3358, 0.1536, 0.3358, 0.1536, 0.3386, 0.1366, 0.3386, 0.1536, 0.3358, 0.1707, 0.3358, 0.1707, 0.3386, 0.1536, 0.3386, 0.1024, 0.721, 0.1195, 0.721, 0.1195, 0.7238, 0.1024, 0.7238, 0.1024, 0.7183, 0.1195, 0.7183, 0.1195, 0.721, 0.1024, 0.721, 0.1195, 0.7183, 0.1366, 0.7183, 0.1366, 0.721, 0.1195, 0.721, 0.06828, 0.721, 0.08535, 0.721, 0.08535, 0.7238, 0.06828, 0.7238, 0.06828, 0.7183, 0.08535, 0.7183, 0.08535, 0.721, 0.06828, 0.721, 0.08535, 0.7183, 0.1024, 0.7183, 0.1024, 0.721, 0.08535, 0.721, 0.06828, 0.7265, 0.08535, 0.7265, 0.08535, 0.7292, 0.06828, 0.7292, 0.06828, 0.7238, 0.08535, 0.7238, 0.08535, 0.7265, 0.06828, 0.7265, 0.08535, 0.7238, 0.1024, 0.7238, 0.1024, 0.7265, 0.08535, 0.7265, 0.5121, 0.3331, 0.5292, 0.3331, 0.5292, 0.3358, 0.5121, 0.3358, 0.5121, 0.3304, 0.5292, 0.3304, 0.5292, 0.3331, 0.5121, 0.3331, 0.5292, 0.3304, 0.5462, 0.3304, 0.5462, 0.3331, 0.5292, 0.3331, 0.478, 0.3331, 0.495, 0.3331, 0.495, 0.3358, 0.478, 0.3358, 0.478, 0.3304, 0.495, 0.3304, 0.495, 0.3331, 0.478, 0.3331, 0.495, 0.3304, 0.5121, 0.3304, 0.5121, 0.3331, 0.495, 0.3331, 0.478, 0.3386, 0.495, 0.3386, 0.495, 0.3413, 0.478, 0.3413, 0.478, 0.3358, 0.495, 0.3358, 0.495, 0.3386, 0.478, 0.3386, 0.495, 0.3358, 0.5121, 0.3358, 0.5121, 0.3386, 0.495, 0.3386, 0.03414, 0.721, 0.05121, 0.721, 0.05121, 0.7238, 0.03414, 0.7238, 0.03414, 0.7183, 0.05121, 0.7183, 0.05121, 0.721, 0.03414, 0.721, 0.05121, 0.7183, 0.06828, 0.7183, 0.06828, 0.721, 0.05121, 0.721, 6.742e-10, 0.721, 0.01707, 0.721, 0.01707, 0.7238, 4.495e-10, 0.7238, 8.989e-10, 0.7183, 0.01707, 0.7183, 0.01707, 0.721, 6.742e-10, 0.721, 0.01707, 0.7183, 0.03414, 0.7183, 0.03414, 0.721, 0.01707, 0.721, 2.247e-10, 0.7265, 0.01707, 0.7265, 0.01707, 0.7292, 0.0, 0.7292, 4.495e-10, 0.7238, 0.01707, 0.7238, 0.01707, 0.7265, 2.247e-10, 0.7265, 0.01707, 0.7238, 0.03414, 0.7238, 0.03414, 0.7265, 0.01707, 0.7265, 0.03414, 0.7265, 0.05121, 0.7265, 0.05121, 0.7292, 0.03414, 0.7292, 0.03414, 0.7238, 0.05121, 0.7238, 0.05121, 0.7265, 0.03414, 0.7265, 0.05121, 0.7238, 0.06828, 0.7238, 0.06828, 0.7265, 0.05121, 0.7265, 0.5121, 0.3386, 0.5292, 0.3386, 0.5292, 0.3413, 0.5121, 0.3413, 0.5121, 0.3358, 0.5292, 0.3358, 0.5292, 0.3386, 0.5121, 0.3386, 0.5292, 0.3358, 0.5462, 0.3358, 0.5462, 0.3386, 0.5292, 0.3386, 0.1024, 0.7265, 0.1195, 0.7265, 0.1195, 0.7292, 0.1024, 0.7292, 0.1024, 0.7238, 0.1195, 0.7238, 0.1195, 0.7265, 0.1024, 0.7265, 0.1195, 0.7238, 0.1366, 0.7238, 0.1366, 0.7265, 0.1195, 0.7265, 0.1707, 0.3386, 0.1878, 0.3386, 0.1878, 0.3413, 0.1707, 0.3413, 0.1707, 0.3358, 0.1878, 0.3358, 0.1878, 0.3386, 0.1707, 0.3386, 0.1878, 0.3358, 0.2048, 0.3358, 0.2048, 0.3386, 0.1878, 0.3386, 0.3329, 0.4233, 0.414, 0.4233, 0.4438, 0.3891, 0.3414, 0.3891, 0.3243, 0.4574, 0.3841, 0.4574, 0.414, 0.4233, 0.3329, 0.4233, 0.3841, 0.4574, 0.4438, 0.4574, 0.495, 0.4233, 0.414, 0.4233, 0.1707, 0.4915, 0.1878, 0.4915, 0.1878, 0.5257, 0.1707, 0.5257, 0.1707, 0.4574, 0.1878, 0.4574, 0.1878, 0.4915, 0.1707, 0.4915, 0.1878, 0.4574, 0.2048, 0.4574, 0.2048, 0.4915, 0.1878, 0.4915, 0.03414, 0.3652, 0.03414, 0.3772, 0.0, 0.3772, 0.0, 0.3652, 0.06828, 0.3652, 0.06828, 0.3772, 0.03414, 0.3772, 0.03414, 0.3652, 0.06828, 0.3772, 0.06828, 0.3891, 0.03414, 0.3891, 0.03414, 0.3772, 0.6487, 0.3652, 0.6487, 0.3533, 0.6828, 0.3533, 0.6828, 0.3652, 0.6145, 0.3652, 0.6145, 0.3533, 0.6487, 0.3533, 0.6487, 0.3652, 0.6145, 0.3533, 0.6145, 0.3413, 0.6487, 0.3413, 0.6487, 0.3533, 0.5018, 0.4062, 0.4899, 0.4062, 0.4899, 0.3891, 0.5018, 0.3891, 0.5018, 0.4233, 0.4899, 0.4233, 0.4899, 0.4062, 0.5018, 0.4062, 0.4899, 0.4233, 0.478, 0.4233, 0.478, 0.4062, 0.4899, 0.4062, 0.3073, 0.4233, 0.2902, 0.4233, 0.2902, 0.3891, 0.3073, 0.3891, 0.3073, 0.4574, 0.2902, 0.4574, 0.2902, 0.4233, 0.3073, 0.4233, 0.2902, 0.4574, 0.2731, 0.4574, 0.2731, 0.4233, 0.2902, 0.4233, 0.3755, 0.3652, 0.3755, 0.3772, 0.3414, 0.3772, 0.3414, 0.3652, 0.4097, 0.3652, 0.4097, 0.3772, 0.3755, 0.3772, 0.3755, 0.3652, 0.4097, 0.3772, 0.4097, 0.3891, 0.3755, 0.3891, 0.3755, 0.3772, 0.3073, 0.3652, 0.3073, 0.3533, 0.3414, 0.3533, 0.3414, 0.3652, 0.2731, 0.3652, 0.2731, 0.3533, 0.3073, 0.3533, 0.3073, 0.3652, 0.2731, 0.3533, 0.2731, 0.3413, 0.3073, 0.3413, 0.3073, 0.3533, 0.4335, 0.4745, 0.4216, 0.4745, 0.4216, 0.4574, 0.4335, 0.4574, 0.4335, 0.4915, 0.4216, 0.4915, 0.4216, 0.4745, 0.4335, 0.4745, 0.4216, 0.4915, 0.4097, 0.4915, 0.4097, 0.4745, 0.4216, 0.4745, 0.239, 0.4233, 0.2219, 0.4233, 0.2219, 0.3891, 0.239, 0.3891, 0.239, 0.4574, 0.2219, 0.4574, 0.2219, 0.4233, 0.239, 0.4233, 0.2219, 0.4574, 0.2048, 0.4574, 0.2048, 0.4233, 0.2219, 0.4233, 0.495, 0.3652, 0.495, 0.3772, 0.478, 0.3772, 0.478, 0.3652, 0.5121, 0.3652, 0.5121, 0.3772, 0.495, 0.3772, 0.495, 0.3652, 0.5121, 0.3772, 0.5121, 0.3891, 0.495, 0.3891, 0.495, 0.3772, 0.3755, 0.4915, 0.3926, 0.4915, 0.3926, 0.5257, 0.3755, 0.5257, 0.3755, 0.4574, 0.3926, 0.4574, 0.3926, 0.4915, 0.3755, 0.4915, 0.3926, 0.4574, 0.4097, 0.4574, 0.4097, 0.4915, 0.3926, 0.4915, 0.1536, 0.3652, 0.1536, 0.3772, 0.1366, 0.3772, 0.1366, 0.3652, 0.1707, 0.3652, 0.1707, 0.3772, 0.1536, 0.3772, 0.1536, 0.3652, 0.1707, 0.3772, 0.1707, 0.3891, 0.1536, 0.3891, 0.1536, 0.3772])
me_cube_002.materials.append(mat_blade)
me_cube_002.materials.append(mat_crossguard)
me_cube_002.materials.append(mat_grip)
me_cube_002.use_remesh_fix_poles = True
me_cube_002.use_remesh_preserve_attributes = False
me_cube_002.use_mirror_vertex_groups = False
me_cube_002.update()

# ---- objects
ob_sword = bpy.data.objects.new('Sword', me_cube_002)

# ---- transforms, parenting, visibility, modifiers, constraints
ob_sword.location = (0.0, 0.0, 0.0)
ob_sword.lineart.crease_threshold = 0.0

# ---- collection membership
scene.collection.objects.link(ob_sword)

# ---- scene / render settings (as saved in the file)
scene.frame_start = 1; scene.frame_end = 250; scene.frame_set(1)
scene.render.engine = 'BLENDER_EEVEE_NEXT'
scene.cycles.use_denoising = False
scene.cycles.samples = 128
scene.cycles.sampling_pattern = 'TABULATED_SOBOL'
scene.cycles.use_adaptive_sampling = False
scene.cycles.use_light_tree = False
scene.view_settings.view_transform = 'Filmic'
bpy.context.view_layer.update()

# ---- added for rendering (the .blend has no active camera and no usable light): camera, sun
cam_auto = bpy.data.cameras.new('AutoCamera')
cam_auto.lens = 50.0
cam_auto.sensor_width = 36.0
cam_auto.clip_end = 1000.0
ob_auto_camera = bpy.data.objects.new('AutoCamera', cam_auto)
scene.collection.objects.link(ob_auto_camera)
ob_auto_camera.location = (0.431172, -0.47671, 0.344937)
ob_auto_camera.rotation_euler = (1.09748, -7.21219e-08, 0.694738)
scene.camera = ob_auto_camera
light_auto_sun = bpy.data.lights.new('AutoSun', 'SUN')
light_auto_sun.energy = 3.0
light_auto_sun.angle = 0.0523599
ob_auto_sun = bpy.data.objects.new('AutoSun', light_auto_sun)
scene.collection.objects.link(ob_auto_sun)
ob_auto_sun.rotation_euler = (0.872665, 0.174533, 0.523599)
bpy.context.view_layer.update()
